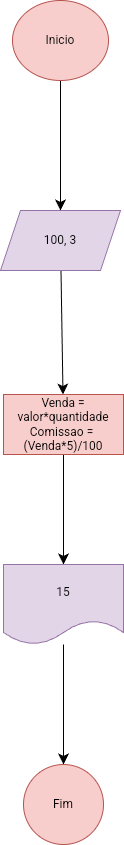

The diagram above was exported from draw.io. Its source (the exported page's mxGraphModel, read from the mxfile embedded in the PNG):
<mxGraphModel dx="350" dy="1062" grid="0" gridSize="10" guides="1" tooltips="1" connect="1" arrows="1" fold="1" page="0" pageScale="1" pageWidth="827" pageHeight="1169" math="0" shadow="0">
  <root>
    <mxCell id="0" />
    <mxCell id="1" parent="0" />
    <mxCell id="yiI3ZDBG_MadfQAIBAa1-5" value="" style="edgeStyle=none;curved=1;rounded=0;orthogonalLoop=1;jettySize=auto;html=1;fontSize=12;startSize=8;endSize=8;" edge="1" parent="1" source="yiI3ZDBG_MadfQAIBAa1-2" target="yiI3ZDBG_MadfQAIBAa1-4">
      <mxGeometry relative="1" as="geometry" />
    </mxCell>
    <mxCell id="yiI3ZDBG_MadfQAIBAa1-2" value="&lt;font style=&quot;vertical-align: inherit;&quot;&gt;&lt;font style=&quot;vertical-align: inherit;&quot;&gt;100, 3&lt;/font&gt;&lt;/font&gt;" style="shape=parallelogram;perimeter=parallelogramPerimeter;whiteSpace=wrap;html=1;fixedSize=1;fillColor=#e1d5e7;strokeColor=#9673a6;" vertex="1" parent="1">
      <mxGeometry x="136" y="91" width="120" height="60" as="geometry" />
    </mxCell>
    <mxCell id="yiI3ZDBG_MadfQAIBAa1-3" value="" style="edgeStyle=none;curved=1;rounded=0;orthogonalLoop=1;jettySize=auto;html=1;fontSize=12;startSize=8;endSize=8;" edge="1" parent="1" source="yiI3ZDBG_MadfQAIBAa1-1" target="yiI3ZDBG_MadfQAIBAa1-2">
      <mxGeometry relative="1" as="geometry" />
    </mxCell>
    <mxCell id="yiI3ZDBG_MadfQAIBAa1-1" value="&lt;font style=&quot;vertical-align: inherit;&quot;&gt;&lt;font style=&quot;vertical-align: inherit;&quot;&gt;Inicio&lt;/font&gt;&lt;/font&gt;" style="ellipse;whiteSpace=wrap;html=1;fillColor=#f8cecc;strokeColor=#b85450;" vertex="1" parent="1">
      <mxGeometry x="148" y="-119" width="96" height="80" as="geometry" />
    </mxCell>
    <mxCell id="yiI3ZDBG_MadfQAIBAa1-7" value="" style="edgeStyle=none;curved=1;rounded=0;orthogonalLoop=1;jettySize=auto;html=1;fontSize=12;startSize=8;endSize=8;" edge="1" parent="1" source="yiI3ZDBG_MadfQAIBAa1-4" target="yiI3ZDBG_MadfQAIBAa1-6">
      <mxGeometry relative="1" as="geometry" />
    </mxCell>
    <mxCell id="yiI3ZDBG_MadfQAIBAa1-4" value="&lt;font style=&quot;vertical-align: inherit;&quot;&gt;&lt;font style=&quot;vertical-align: inherit;&quot;&gt;&lt;font style=&quot;vertical-align: inherit;&quot;&gt;&lt;font style=&quot;vertical-align: inherit;&quot;&gt;&lt;font style=&quot;vertical-align: inherit;&quot;&gt;&lt;font style=&quot;vertical-align: inherit;&quot;&gt;Venda = valor*quantidade&lt;/font&gt;&lt;/font&gt;&lt;/font&gt;&lt;/font&gt;&lt;/font&gt;&lt;/font&gt;&lt;div&gt;&lt;font style=&quot;vertical-align: inherit;&quot;&gt;&lt;font style=&quot;vertical-align: inherit;&quot;&gt;&lt;font style=&quot;vertical-align: inherit;&quot;&gt;&lt;font style=&quot;vertical-align: inherit;&quot;&gt;Comissao =&amp;nbsp; (Venda*5)/100&lt;/font&gt;&lt;/font&gt;&lt;/font&gt;&lt;/font&gt;&lt;/div&gt;" style="whiteSpace=wrap;html=1;fillColor=#f8cecc;strokeColor=#b85450;" vertex="1" parent="1">
      <mxGeometry x="139" y="275" width="120" height="60" as="geometry" />
    </mxCell>
    <mxCell id="yiI3ZDBG_MadfQAIBAa1-9" value="" style="edgeStyle=none;curved=1;rounded=0;orthogonalLoop=1;jettySize=auto;html=1;fontSize=12;startSize=8;endSize=8;" edge="1" parent="1" source="yiI3ZDBG_MadfQAIBAa1-6" target="yiI3ZDBG_MadfQAIBAa1-8">
      <mxGeometry relative="1" as="geometry" />
    </mxCell>
    <mxCell id="yiI3ZDBG_MadfQAIBAa1-6" value="&lt;font style=&quot;vertical-align: inherit;&quot;&gt;&lt;font style=&quot;vertical-align: inherit;&quot;&gt;15&lt;/font&gt;&lt;/font&gt;" style="shape=document;whiteSpace=wrap;html=1;boundedLbl=1;fillColor=#e1d5e7;strokeColor=#9673a6;" vertex="1" parent="1">
      <mxGeometry x="139" y="445" width="120" height="80" as="geometry" />
    </mxCell>
    <mxCell id="yiI3ZDBG_MadfQAIBAa1-8" value="&lt;font style=&quot;vertical-align: inherit;&quot;&gt;&lt;font style=&quot;vertical-align: inherit;&quot;&gt;Fim&lt;/font&gt;&lt;/font&gt;" style="ellipse;whiteSpace=wrap;html=1;fillColor=#f8cecc;strokeColor=#b85450;" vertex="1" parent="1">
      <mxGeometry x="159" y="645" width="80" height="80" as="geometry" />
    </mxCell>
  </root>
</mxGraphModel>